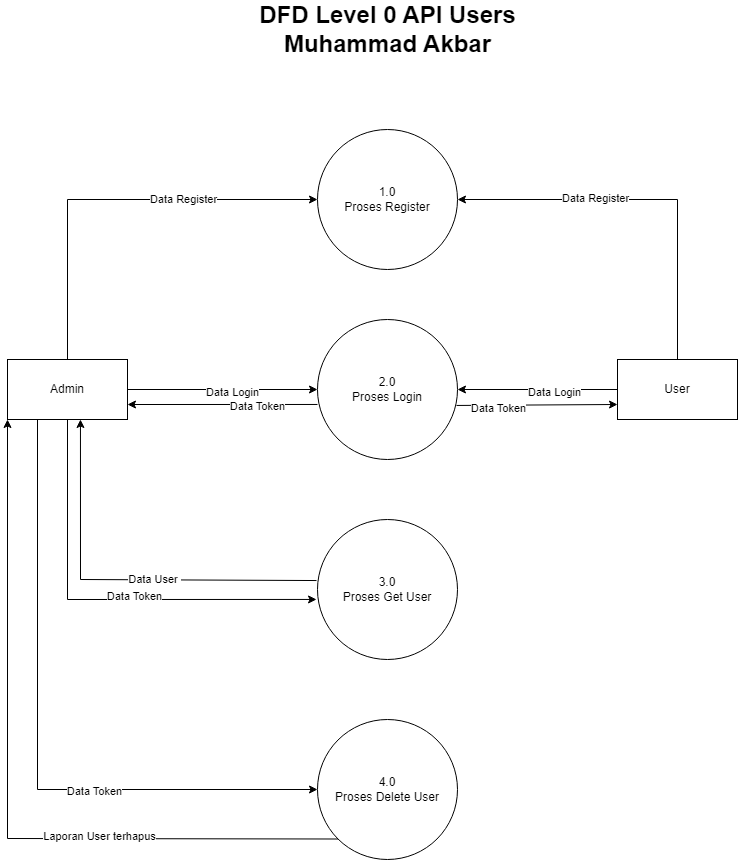

The diagram above was exported from draw.io. Its source (the exported page's mxGraphModel, read from the mxfile embedded in the PNG):
<mxGraphModel dx="825" dy="476" grid="1" gridSize="10" guides="1" tooltips="1" connect="1" arrows="1" fold="1" page="1" pageScale="1" pageWidth="850" pageHeight="1100" math="0" shadow="0">
  <root>
    <mxCell id="0" />
    <mxCell id="1" parent="0" />
    <mxCell id="-Y9j3NLyYEM0E1wsVSfN-10" value="DFD Level 0 API Users&lt;br&gt;Muhammad Akbar" style="text;strokeColor=none;fillColor=none;html=1;fontSize=24;fontStyle=1;verticalAlign=middle;align=center;" vertex="1" parent="1">
      <mxGeometry x="380" y="60" width="100" height="40" as="geometry" />
    </mxCell>
    <mxCell id="-Y9j3NLyYEM0E1wsVSfN-14" value="1.0&lt;br&gt;Proses Register" style="ellipse;whiteSpace=wrap;html=1;aspect=fixed;" vertex="1" parent="1">
      <mxGeometry x="360" y="180" width="140" height="140" as="geometry" />
    </mxCell>
    <mxCell id="-Y9j3NLyYEM0E1wsVSfN-16" value="2.0&lt;br&gt;Proses Login" style="ellipse;whiteSpace=wrap;html=1;aspect=fixed;" vertex="1" parent="1">
      <mxGeometry x="360" y="370" width="140" height="140" as="geometry" />
    </mxCell>
    <mxCell id="-Y9j3NLyYEM0E1wsVSfN-17" value="3.0&lt;br&gt;Proses Get User" style="ellipse;whiteSpace=wrap;html=1;aspect=fixed;" vertex="1" parent="1">
      <mxGeometry x="360" y="570" width="140" height="140" as="geometry" />
    </mxCell>
    <mxCell id="-Y9j3NLyYEM0E1wsVSfN-18" value="Admin" style="rounded=0;whiteSpace=wrap;html=1;" vertex="1" parent="1">
      <mxGeometry x="50" y="410" width="120" height="60" as="geometry" />
    </mxCell>
    <mxCell id="-Y9j3NLyYEM0E1wsVSfN-19" value="User" style="rounded=0;whiteSpace=wrap;html=1;" vertex="1" parent="1">
      <mxGeometry x="660" y="410" width="120" height="60" as="geometry" />
    </mxCell>
    <mxCell id="-Y9j3NLyYEM0E1wsVSfN-20" value="" style="endArrow=classic;html=1;rounded=0;entryX=0;entryY=0.5;entryDx=0;entryDy=0;exitX=0.5;exitY=0;exitDx=0;exitDy=0;" edge="1" parent="1" source="-Y9j3NLyYEM0E1wsVSfN-18" target="-Y9j3NLyYEM0E1wsVSfN-14">
      <mxGeometry width="50" height="50" relative="1" as="geometry">
        <mxPoint x="180" y="340" as="sourcePoint" />
        <mxPoint x="230" y="290" as="targetPoint" />
        <Array as="points">
          <mxPoint x="110" y="250" />
        </Array>
      </mxGeometry>
    </mxCell>
    <mxCell id="-Y9j3NLyYEM0E1wsVSfN-21" value="Data Register" style="edgeLabel;html=1;align=center;verticalAlign=middle;resizable=0;points=[];" vertex="1" connectable="0" parent="-Y9j3NLyYEM0E1wsVSfN-20">
      <mxGeometry x="0.3438" y="1" relative="1" as="geometry">
        <mxPoint as="offset" />
      </mxGeometry>
    </mxCell>
    <mxCell id="-Y9j3NLyYEM0E1wsVSfN-22" value="" style="endArrow=classic;html=1;rounded=0;exitX=1;exitY=0.5;exitDx=0;exitDy=0;entryX=0;entryY=0.5;entryDx=0;entryDy=0;" edge="1" parent="1" source="-Y9j3NLyYEM0E1wsVSfN-18" target="-Y9j3NLyYEM0E1wsVSfN-16">
      <mxGeometry width="50" height="50" relative="1" as="geometry">
        <mxPoint x="240" y="480" as="sourcePoint" />
        <mxPoint x="290" y="430" as="targetPoint" />
      </mxGeometry>
    </mxCell>
    <mxCell id="-Y9j3NLyYEM0E1wsVSfN-23" value="Data Login" style="edgeLabel;html=1;align=center;verticalAlign=middle;resizable=0;points=[];" vertex="1" connectable="0" parent="-Y9j3NLyYEM0E1wsVSfN-22">
      <mxGeometry x="0.0947" y="-2" relative="1" as="geometry">
        <mxPoint as="offset" />
      </mxGeometry>
    </mxCell>
    <mxCell id="-Y9j3NLyYEM0E1wsVSfN-24" value="4.0&lt;br&gt;Proses Delete User" style="ellipse;whiteSpace=wrap;html=1;aspect=fixed;" vertex="1" parent="1">
      <mxGeometry x="360" y="770" width="140" height="140" as="geometry" />
    </mxCell>
    <mxCell id="-Y9j3NLyYEM0E1wsVSfN-25" value="" style="endArrow=classic;html=1;rounded=0;exitX=0.5;exitY=1;exitDx=0;exitDy=0;entryX=-0.007;entryY=0.571;entryDx=0;entryDy=0;entryPerimeter=0;" edge="1" parent="1" source="-Y9j3NLyYEM0E1wsVSfN-18" target="-Y9j3NLyYEM0E1wsVSfN-17">
      <mxGeometry width="50" height="50" relative="1" as="geometry">
        <mxPoint x="170" y="630" as="sourcePoint" />
        <mxPoint x="220" y="580" as="targetPoint" />
        <Array as="points">
          <mxPoint x="110" y="650" />
        </Array>
      </mxGeometry>
    </mxCell>
    <mxCell id="-Y9j3NLyYEM0E1wsVSfN-26" value="Data Token" style="edgeLabel;html=1;align=center;verticalAlign=middle;resizable=0;points=[];" vertex="1" connectable="0" parent="-Y9j3NLyYEM0E1wsVSfN-25">
      <mxGeometry x="0.1515" y="3" relative="1" as="geometry">
        <mxPoint as="offset" />
      </mxGeometry>
    </mxCell>
    <mxCell id="-Y9j3NLyYEM0E1wsVSfN-27" value="" style="endArrow=classic;html=1;rounded=0;entryX=0.608;entryY=1;entryDx=0;entryDy=0;entryPerimeter=0;exitX=-0.007;exitY=0.436;exitDx=0;exitDy=0;exitPerimeter=0;" edge="1" parent="1" source="-Y9j3NLyYEM0E1wsVSfN-17" target="-Y9j3NLyYEM0E1wsVSfN-18">
      <mxGeometry width="50" height="50" relative="1" as="geometry">
        <mxPoint x="200" y="650" as="sourcePoint" />
        <mxPoint x="250" y="600" as="targetPoint" />
        <Array as="points">
          <mxPoint x="123" y="630" />
        </Array>
      </mxGeometry>
    </mxCell>
    <mxCell id="-Y9j3NLyYEM0E1wsVSfN-28" value="Data User&amp;nbsp;" style="edgeLabel;html=1;align=center;verticalAlign=middle;resizable=0;points=[];" vertex="1" connectable="0" parent="-Y9j3NLyYEM0E1wsVSfN-27">
      <mxGeometry x="-0.1767" y="-1" relative="1" as="geometry">
        <mxPoint as="offset" />
      </mxGeometry>
    </mxCell>
    <mxCell id="-Y9j3NLyYEM0E1wsVSfN-29" value="" style="endArrow=classic;html=1;rounded=0;entryX=1;entryY=0.75;entryDx=0;entryDy=0;exitX=0;exitY=0.607;exitDx=0;exitDy=0;exitPerimeter=0;" edge="1" parent="1" source="-Y9j3NLyYEM0E1wsVSfN-16" target="-Y9j3NLyYEM0E1wsVSfN-18">
      <mxGeometry width="50" height="50" relative="1" as="geometry">
        <mxPoint x="230" y="560" as="sourcePoint" />
        <mxPoint x="280" y="510" as="targetPoint" />
      </mxGeometry>
    </mxCell>
    <mxCell id="-Y9j3NLyYEM0E1wsVSfN-30" value="Data Token" style="edgeLabel;html=1;align=center;verticalAlign=middle;resizable=0;points=[];" vertex="1" connectable="0" parent="-Y9j3NLyYEM0E1wsVSfN-29">
      <mxGeometry x="-0.3579" y="2" relative="1" as="geometry">
        <mxPoint as="offset" />
      </mxGeometry>
    </mxCell>
    <mxCell id="-Y9j3NLyYEM0E1wsVSfN-34" value="" style="endArrow=classic;html=1;rounded=0;exitX=0.25;exitY=1;exitDx=0;exitDy=0;entryX=0;entryY=0.5;entryDx=0;entryDy=0;" edge="1" parent="1" source="-Y9j3NLyYEM0E1wsVSfN-18" target="-Y9j3NLyYEM0E1wsVSfN-24">
      <mxGeometry width="50" height="50" relative="1" as="geometry">
        <mxPoint x="190" y="810" as="sourcePoint" />
        <mxPoint x="240" y="760" as="targetPoint" />
        <Array as="points">
          <mxPoint x="80" y="840" />
        </Array>
      </mxGeometry>
    </mxCell>
    <mxCell id="-Y9j3NLyYEM0E1wsVSfN-35" value="Data Token" style="edgeLabel;html=1;align=center;verticalAlign=middle;resizable=0;points=[];" vertex="1" connectable="0" parent="-Y9j3NLyYEM0E1wsVSfN-34">
      <mxGeometry x="0.3108" y="-1" relative="1" as="geometry">
        <mxPoint as="offset" />
      </mxGeometry>
    </mxCell>
    <mxCell id="-Y9j3NLyYEM0E1wsVSfN-36" value="" style="endArrow=classic;html=1;rounded=0;entryX=0;entryY=1;entryDx=0;entryDy=0;exitX=0;exitY=1;exitDx=0;exitDy=0;" edge="1" parent="1" source="-Y9j3NLyYEM0E1wsVSfN-24" target="-Y9j3NLyYEM0E1wsVSfN-18">
      <mxGeometry width="50" height="50" relative="1" as="geometry">
        <mxPoint x="330" y="930" as="sourcePoint" />
        <mxPoint x="380" y="880" as="targetPoint" />
        <Array as="points">
          <mxPoint x="50" y="889" />
        </Array>
      </mxGeometry>
    </mxCell>
    <mxCell id="-Y9j3NLyYEM0E1wsVSfN-37" value="Laporan User terhapus" style="edgeLabel;html=1;align=center;verticalAlign=middle;resizable=0;points=[];" vertex="1" connectable="0" parent="-Y9j3NLyYEM0E1wsVSfN-36">
      <mxGeometry x="-0.3636" y="-3" relative="1" as="geometry">
        <mxPoint x="-1" as="offset" />
      </mxGeometry>
    </mxCell>
    <mxCell id="-Y9j3NLyYEM0E1wsVSfN-38" value="" style="endArrow=classic;html=1;rounded=0;exitX=0.5;exitY=0;exitDx=0;exitDy=0;entryX=1;entryY=0.5;entryDx=0;entryDy=0;" edge="1" parent="1" source="-Y9j3NLyYEM0E1wsVSfN-19" target="-Y9j3NLyYEM0E1wsVSfN-14">
      <mxGeometry width="50" height="50" relative="1" as="geometry">
        <mxPoint x="740" y="400" as="sourcePoint" />
        <mxPoint x="790" y="350" as="targetPoint" />
        <Array as="points">
          <mxPoint x="720" y="250" />
        </Array>
      </mxGeometry>
    </mxCell>
    <mxCell id="-Y9j3NLyYEM0E1wsVSfN-39" value="Data Register" style="edgeLabel;html=1;align=center;verticalAlign=middle;resizable=0;points=[];" vertex="1" connectable="0" parent="-Y9j3NLyYEM0E1wsVSfN-38">
      <mxGeometry x="0.2789" y="-2" relative="1" as="geometry">
        <mxPoint as="offset" />
      </mxGeometry>
    </mxCell>
    <mxCell id="-Y9j3NLyYEM0E1wsVSfN-40" value="" style="endArrow=classic;html=1;rounded=0;entryX=1;entryY=0.5;entryDx=0;entryDy=0;exitX=0;exitY=0.5;exitDx=0;exitDy=0;" edge="1" parent="1" source="-Y9j3NLyYEM0E1wsVSfN-19" target="-Y9j3NLyYEM0E1wsVSfN-16">
      <mxGeometry width="50" height="50" relative="1" as="geometry">
        <mxPoint x="610" y="450" as="sourcePoint" />
        <mxPoint x="660" y="400" as="targetPoint" />
      </mxGeometry>
    </mxCell>
    <mxCell id="-Y9j3NLyYEM0E1wsVSfN-41" value="Data Login" style="edgeLabel;html=1;align=center;verticalAlign=middle;resizable=0;points=[];" vertex="1" connectable="0" parent="-Y9j3NLyYEM0E1wsVSfN-40">
      <mxGeometry x="-0.2" y="2" relative="1" as="geometry">
        <mxPoint as="offset" />
      </mxGeometry>
    </mxCell>
    <mxCell id="-Y9j3NLyYEM0E1wsVSfN-42" value="" style="endArrow=classic;html=1;rounded=0;exitX=0.993;exitY=0.614;exitDx=0;exitDy=0;exitPerimeter=0;entryX=0;entryY=0.75;entryDx=0;entryDy=0;" edge="1" parent="1" source="-Y9j3NLyYEM0E1wsVSfN-16" target="-Y9j3NLyYEM0E1wsVSfN-19">
      <mxGeometry width="50" height="50" relative="1" as="geometry">
        <mxPoint x="530" y="560" as="sourcePoint" />
        <mxPoint x="580" y="510" as="targetPoint" />
      </mxGeometry>
    </mxCell>
    <mxCell id="-Y9j3NLyYEM0E1wsVSfN-43" value="Data Token" style="edgeLabel;html=1;align=center;verticalAlign=middle;resizable=0;points=[];" vertex="1" connectable="0" parent="-Y9j3NLyYEM0E1wsVSfN-42">
      <mxGeometry x="-0.665" y="-3" relative="1" as="geometry">
        <mxPoint x="14" as="offset" />
      </mxGeometry>
    </mxCell>
  </root>
</mxGraphModel>